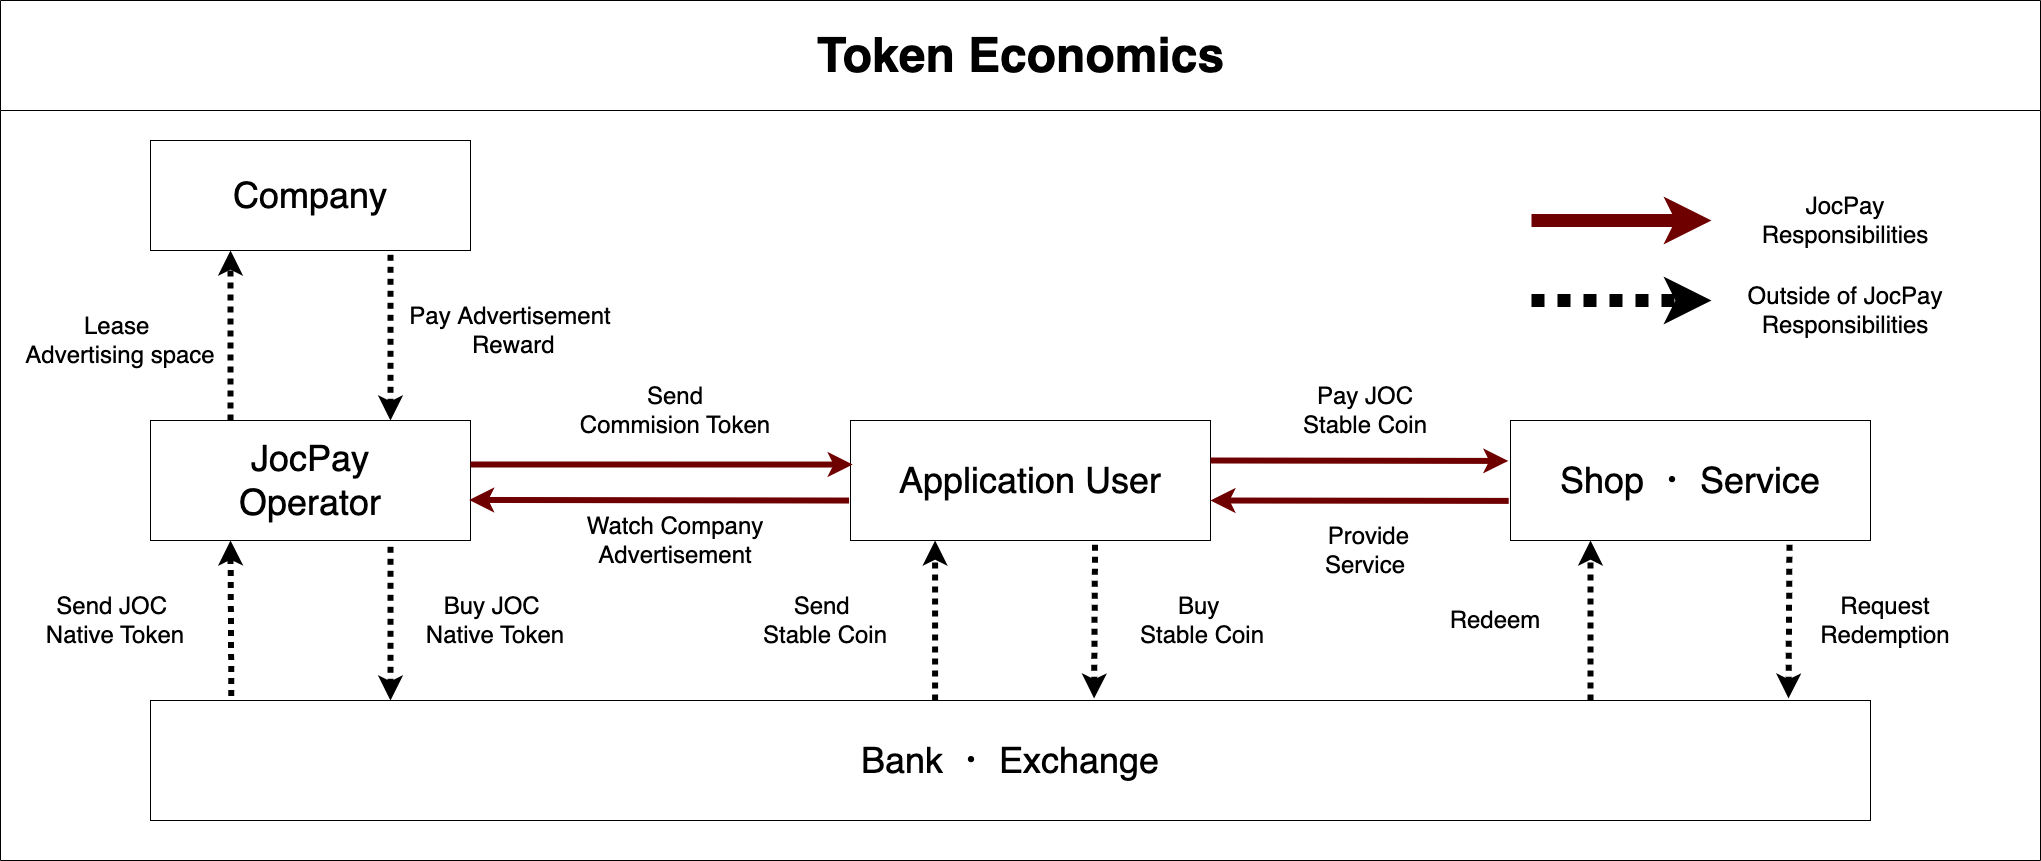

The diagram above was exported from draw.io. Its source (the exported page's mxGraphModel, read from the mxfile embedded in the PNG):
<mxGraphModel dx="3055" dy="1492" grid="1" gridSize="10" guides="1" tooltips="1" connect="1" arrows="1" fold="1" page="1" pageScale="1" pageWidth="827" pageHeight="1169" math="0" shadow="0">
  <root>
    <mxCell id="0" />
    <mxCell id="1" parent="0" />
    <mxCell id="dNxyNK7c78bLwvsdeMH5-11" value="&lt;font style=&quot;font-size: 48px;&quot;&gt;Token Economics&lt;/font&gt;" style="swimlane;html=1;startSize=110;horizontal=1;containerType=tree;glass=0;container=0;" parent="1" vertex="1">
      <mxGeometry x="-470" y="100" width="2040" height="860" as="geometry" />
    </mxCell>
    <UserObject label="Company" name="Edward Morrison" position="Brand Manager" location="Office 2" email="me@example.com" placeholders="1" id="P-6PeeFyFiCDpy4xpbyp-1">
      <mxCell style="whiteSpace=wrap;html=1;rounded=0;glass=0;treeFolding=1;treeMoving=1;fontSize=36;container=0;" vertex="1" parent="dNxyNK7c78bLwvsdeMH5-11">
        <mxGeometry x="150" y="140" width="320" height="110" as="geometry" />
      </mxCell>
    </UserObject>
    <mxCell id="P-6PeeFyFiCDpy4xpbyp-33" value="Lease&amp;nbsp;&lt;div&gt;Advertising space&lt;/div&gt;" style="text;html=1;align=center;verticalAlign=middle;whiteSpace=wrap;rounded=0;fontSize=24;container=0;" vertex="1" parent="dNxyNK7c78bLwvsdeMH5-11">
      <mxGeometry x="20" y="310" width="200" height="60" as="geometry" />
    </mxCell>
    <mxCell id="P-6PeeFyFiCDpy4xpbyp-25" value="Buy JOC&amp;nbsp;&lt;div&gt;Native Token&lt;/div&gt;" style="text;html=1;align=center;verticalAlign=middle;whiteSpace=wrap;rounded=0;fontSize=24;container=0;" vertex="1" parent="dNxyNK7c78bLwvsdeMH5-11">
      <mxGeometry x="400" y="590" width="190" height="60" as="geometry" />
    </mxCell>
    <UserObject label="Shop ・ Service" name="Alison Donovan" position="System Admin" location="Office 3" email="me@example.com" placeholders="1" id="dNxyNK7c78bLwvsdeMH5-18">
      <mxCell style="whiteSpace=wrap;html=1;rounded=0;glass=0;fontSize=36;container=0;" parent="dNxyNK7c78bLwvsdeMH5-11" vertex="1">
        <mxGeometry x="1510" y="420" width="360" height="120" as="geometry" />
      </mxCell>
    </UserObject>
    <UserObject label="Application User" name="Edward Morrison" position="Brand Manager" location="Office 2" email="me@example.com" placeholders="1" id="P-6PeeFyFiCDpy4xpbyp-3">
      <mxCell style="whiteSpace=wrap;html=1;rounded=0;glass=0;treeFolding=1;treeMoving=1;fontSize=36;container=0;" vertex="1" parent="dNxyNK7c78bLwvsdeMH5-11">
        <mxGeometry x="850" y="420" width="360" height="120" as="geometry" />
      </mxCell>
    </UserObject>
    <mxCell id="P-6PeeFyFiCDpy4xpbyp-37" value="" style="endArrow=classic;html=1;rounded=0;strokeWidth=6;exitX=1;exitY=0.25;exitDx=0;exitDy=0;entryX=-0.006;entryY=0.337;entryDx=0;entryDy=0;entryPerimeter=0;fillColor=#a20025;strokeColor=#6F0000;" edge="1" parent="dNxyNK7c78bLwvsdeMH5-11" target="dNxyNK7c78bLwvsdeMH5-18">
      <mxGeometry width="50" height="50" relative="1" as="geometry">
        <mxPoint x="1210" y="460" as="sourcePoint" />
        <mxPoint x="1510" y="460" as="targetPoint" />
      </mxGeometry>
    </mxCell>
    <mxCell id="P-6PeeFyFiCDpy4xpbyp-38" value="" style="endArrow=none;html=1;rounded=0;strokeWidth=6;entryX=-0.005;entryY=0.67;entryDx=0;entryDy=0;exitX=1;exitY=0.25;exitDx=0;exitDy=0;startArrow=classic;startFill=1;endFill=0;entryPerimeter=0;fillColor=#a20025;strokeColor=#6F0000;" edge="1" parent="dNxyNK7c78bLwvsdeMH5-11" target="dNxyNK7c78bLwvsdeMH5-18">
      <mxGeometry width="50" height="50" relative="1" as="geometry">
        <mxPoint x="1210" y="500" as="sourcePoint" />
        <mxPoint x="1370" y="500" as="targetPoint" />
      </mxGeometry>
    </mxCell>
    <mxCell id="P-6PeeFyFiCDpy4xpbyp-41" value="" style="endArrow=none;html=1;rounded=0;strokeWidth=6;entryX=0.75;entryY=1;entryDx=0;entryDy=0;exitX=0.176;exitY=-0.02;exitDx=0;exitDy=0;endFill=0;startArrow=classic;startFill=1;exitPerimeter=0;dashed=1;dashPattern=1 1;strokeColor=default;" edge="1" parent="dNxyNK7c78bLwvsdeMH5-11">
      <mxGeometry width="50" height="50" relative="1" as="geometry">
        <mxPoint x="1093.5900000000001" y="698" as="sourcePoint" />
        <mxPoint x="1094.5900000000001" y="540" as="targetPoint" />
      </mxGeometry>
    </mxCell>
    <mxCell id="P-6PeeFyFiCDpy4xpbyp-40" value="" style="endArrow=classic;html=1;rounded=0;strokeWidth=6;entryX=0.25;entryY=1;entryDx=0;entryDy=0;exitX=0.059;exitY=0;exitDx=0;exitDy=0;exitPerimeter=0;dashed=1;dashPattern=1 1;" edge="1" parent="dNxyNK7c78bLwvsdeMH5-11">
      <mxGeometry width="50" height="50" relative="1" as="geometry">
        <mxPoint x="934.59" y="700" as="sourcePoint" />
        <mxPoint x="934.59" y="540" as="targetPoint" />
      </mxGeometry>
    </mxCell>
    <mxCell id="P-6PeeFyFiCDpy4xpbyp-42" value="" style="endArrow=classic;html=1;rounded=0;strokeWidth=6;entryX=0.25;entryY=1;entryDx=0;entryDy=0;exitX=0.059;exitY=0;exitDx=0;exitDy=0;exitPerimeter=0;dashed=1;dashPattern=1 1;" edge="1" parent="dNxyNK7c78bLwvsdeMH5-11">
      <mxGeometry width="50" height="50" relative="1" as="geometry">
        <mxPoint x="1590" y="700" as="sourcePoint" />
        <mxPoint x="1590" y="540" as="targetPoint" />
      </mxGeometry>
    </mxCell>
    <mxCell id="P-6PeeFyFiCDpy4xpbyp-43" value="" style="endArrow=none;html=1;rounded=0;strokeWidth=6;entryX=0.75;entryY=1;entryDx=0;entryDy=0;exitX=0.176;exitY=-0.02;exitDx=0;exitDy=0;endFill=0;startArrow=classic;startFill=1;exitPerimeter=0;dashed=1;dashPattern=1 1;" edge="1" parent="dNxyNK7c78bLwvsdeMH5-11">
      <mxGeometry width="50" height="50" relative="1" as="geometry">
        <mxPoint x="1788" y="698" as="sourcePoint" />
        <mxPoint x="1789" y="540" as="targetPoint" />
      </mxGeometry>
    </mxCell>
    <mxCell id="P-6PeeFyFiCDpy4xpbyp-47" value="Buy&amp;nbsp;&lt;div&gt;Stable Coin&lt;/div&gt;" style="text;html=1;align=center;verticalAlign=middle;whiteSpace=wrap;rounded=0;fontSize=24;container=0;" vertex="1" parent="dNxyNK7c78bLwvsdeMH5-11">
      <mxGeometry x="1107" y="590" width="190" height="60" as="geometry" />
    </mxCell>
    <mxCell id="P-6PeeFyFiCDpy4xpbyp-49" value="Watch Company&lt;div&gt;Advertisement&lt;br&gt;&lt;/div&gt;" style="text;html=1;align=center;verticalAlign=middle;whiteSpace=wrap;rounded=0;fontSize=24;container=0;" vertex="1" parent="dNxyNK7c78bLwvsdeMH5-11">
      <mxGeometry x="580" y="510" width="190" height="60" as="geometry" />
    </mxCell>
    <mxCell id="P-6PeeFyFiCDpy4xpbyp-50" value="Send&lt;div&gt;Commision Token&lt;/div&gt;" style="text;html=1;align=center;verticalAlign=middle;whiteSpace=wrap;rounded=0;fontSize=24;container=0;" vertex="1" parent="dNxyNK7c78bLwvsdeMH5-11">
      <mxGeometry x="575" y="380" width="200" height="60" as="geometry" />
    </mxCell>
    <mxCell id="P-6PeeFyFiCDpy4xpbyp-51" value="Pay&amp;nbsp;&lt;span style=&quot;background-color: initial;&quot;&gt;Advertisement&lt;/span&gt;&lt;div&gt;&lt;span style=&quot;background-color: initial;&quot;&gt;&amp;nbsp;Reward&lt;/span&gt;&lt;/div&gt;" style="text;html=1;align=center;verticalAlign=middle;whiteSpace=wrap;rounded=0;fontSize=24;container=0;" vertex="1" parent="dNxyNK7c78bLwvsdeMH5-11">
      <mxGeometry x="410" y="300" width="200" height="60" as="geometry" />
    </mxCell>
    <mxCell id="P-6PeeFyFiCDpy4xpbyp-52" value="Pay JOC&lt;div&gt;Stable Coin&lt;/div&gt;" style="text;html=1;align=center;verticalAlign=middle;whiteSpace=wrap;rounded=0;fontSize=24;container=0;" vertex="1" parent="dNxyNK7c78bLwvsdeMH5-11">
      <mxGeometry x="1270" y="380" width="190" height="60" as="geometry" />
    </mxCell>
    <mxCell id="P-6PeeFyFiCDpy4xpbyp-53" value="&amp;nbsp;Provide&lt;div&gt;Service&lt;/div&gt;" style="text;html=1;align=center;verticalAlign=middle;whiteSpace=wrap;rounded=0;fontSize=24;container=0;fontFamily=Helvetica;fontColor=default;" vertex="1" parent="dNxyNK7c78bLwvsdeMH5-11">
      <mxGeometry x="1270" y="520" width="190" height="60" as="geometry" />
    </mxCell>
    <mxCell id="P-6PeeFyFiCDpy4xpbyp-54" value="Redeem" style="text;html=1;align=center;verticalAlign=middle;whiteSpace=wrap;rounded=0;fontSize=24;container=0;fontFamily=Helvetica;fontColor=default;" vertex="1" parent="dNxyNK7c78bLwvsdeMH5-11">
      <mxGeometry x="1400" y="590" width="190" height="60" as="geometry" />
    </mxCell>
    <mxCell id="P-6PeeFyFiCDpy4xpbyp-55" value="Request&lt;div&gt;Redemption&lt;/div&gt;" style="text;html=1;align=center;verticalAlign=middle;whiteSpace=wrap;rounded=0;fontSize=24;container=0;fontFamily=Helvetica;fontColor=default;" vertex="1" parent="dNxyNK7c78bLwvsdeMH5-11">
      <mxGeometry x="1790" y="590" width="190" height="60" as="geometry" />
    </mxCell>
    <mxCell id="P-6PeeFyFiCDpy4xpbyp-56" value="" style="endArrow=classic;html=1;rounded=0;strokeWidth=13;exitX=1;exitY=0.25;exitDx=0;exitDy=0;fillColor=#a20025;strokeColor=#6F0000;" edge="1" parent="dNxyNK7c78bLwvsdeMH5-11">
      <mxGeometry width="50" height="50" relative="1" as="geometry">
        <mxPoint x="1531" y="220" as="sourcePoint" />
        <mxPoint x="1711" y="220" as="targetPoint" />
      </mxGeometry>
    </mxCell>
    <mxCell id="P-6PeeFyFiCDpy4xpbyp-57" value="" style="endArrow=classic;html=1;rounded=0;strokeWidth=13;exitX=1;exitY=0.25;exitDx=0;exitDy=0;strokeColor=#000000;dashed=1;dashPattern=1 1;" edge="1" parent="dNxyNK7c78bLwvsdeMH5-11">
      <mxGeometry width="50" height="50" relative="1" as="geometry">
        <mxPoint x="1531" y="300" as="sourcePoint" />
        <mxPoint x="1711" y="300" as="targetPoint" />
      </mxGeometry>
    </mxCell>
    <mxCell id="P-6PeeFyFiCDpy4xpbyp-58" value="JocPay Responsibilities" style="text;html=1;align=center;verticalAlign=middle;whiteSpace=wrap;rounded=0;fontSize=24;container=0;fontFamily=Helvetica;fontColor=default;" vertex="1" parent="dNxyNK7c78bLwvsdeMH5-11">
      <mxGeometry x="1750" y="190" width="190" height="60" as="geometry" />
    </mxCell>
    <mxCell id="P-6PeeFyFiCDpy4xpbyp-59" value="Outside of JocPay Responsibilities" style="text;html=1;align=center;verticalAlign=middle;whiteSpace=wrap;rounded=0;fontSize=24;container=0;fontFamily=Helvetica;fontColor=default;" vertex="1" parent="dNxyNK7c78bLwvsdeMH5-11">
      <mxGeometry x="1735" y="280" width="220" height="60" as="geometry" />
    </mxCell>
    <mxCell id="P-6PeeFyFiCDpy4xpbyp-44" value="Send JOC&amp;nbsp;&lt;div&gt;Native Token&lt;/div&gt;" style="text;html=1;align=center;verticalAlign=middle;whiteSpace=wrap;rounded=0;fontSize=24;container=0;" vertex="1" parent="dNxyNK7c78bLwvsdeMH5-11">
      <mxGeometry x="20" y="590" width="190" height="60" as="geometry" />
    </mxCell>
    <mxCell id="P-6PeeFyFiCDpy4xpbyp-48" value="Send&amp;nbsp;&lt;div&gt;Stable Coin&lt;/div&gt;" style="text;html=1;align=center;verticalAlign=middle;whiteSpace=wrap;rounded=0;fontSize=24;container=0;" vertex="1" parent="dNxyNK7c78bLwvsdeMH5-11">
      <mxGeometry x="730" y="590" width="190" height="60" as="geometry" />
    </mxCell>
    <UserObject label="Bank ・ Exchange" placeholders="1" id="dNxyNK7c78bLwvsdeMH5-12">
      <mxCell style="whiteSpace=wrap;html=1;rounded=0;glass=0;treeMoving=1;treeFolding=1;fontSize=36;container=0;" parent="1" vertex="1">
        <mxGeometry x="-320" y="800" width="1720" height="120" as="geometry" />
      </mxCell>
    </UserObject>
    <UserObject label="JocPay&lt;div&gt;Operator&lt;/div&gt;" name="Edward Morrison" position="Brand Manager" location="Office 2" email="me@example.com" placeholders="1" id="dNxyNK7c78bLwvsdeMH5-14">
      <mxCell style="whiteSpace=wrap;html=1;rounded=0;glass=0;treeFolding=1;treeMoving=1;fontSize=36;container=0;" parent="1" vertex="1">
        <mxGeometry x="-320" y="520" width="320" height="120" as="geometry" />
      </mxCell>
    </UserObject>
    <mxCell id="P-6PeeFyFiCDpy4xpbyp-30" value="" style="endArrow=classic;html=1;rounded=0;strokeWidth=6;entryX=0.25;entryY=1;entryDx=0;entryDy=0;exitX=0.047;exitY=-0.037;exitDx=0;exitDy=0;exitPerimeter=0;fillColor=#a20025;strokeColor=default;dashed=1;dashPattern=1 1;" edge="1" parent="1" source="dNxyNK7c78bLwvsdeMH5-12" target="dNxyNK7c78bLwvsdeMH5-14">
      <mxGeometry width="50" height="50" relative="1" as="geometry">
        <mxPoint x="-240" y="790" as="sourcePoint" />
        <mxPoint x="-170" y="700" as="targetPoint" />
      </mxGeometry>
    </mxCell>
    <mxCell id="P-6PeeFyFiCDpy4xpbyp-31" value="" style="endArrow=classic;html=1;rounded=0;strokeWidth=6;entryX=0.25;entryY=1;entryDx=0;entryDy=0;exitX=0.25;exitY=0;exitDx=0;exitDy=0;fillColor=#a20025;strokeColor=default;dashed=1;dashPattern=1 1;" edge="1" parent="1" source="dNxyNK7c78bLwvsdeMH5-14" target="P-6PeeFyFiCDpy4xpbyp-1">
      <mxGeometry width="50" height="50" relative="1" as="geometry">
        <mxPoint x="-240" y="510" as="sourcePoint" />
        <mxPoint x="-240" y="460" as="targetPoint" />
      </mxGeometry>
    </mxCell>
    <mxCell id="P-6PeeFyFiCDpy4xpbyp-34" value="" style="endArrow=none;html=1;rounded=0;strokeWidth=6;entryX=0.75;entryY=1;entryDx=0;entryDy=0;exitX=0.75;exitY=0;exitDx=0;exitDy=0;endFill=0;startArrow=classic;startFill=1;fillColor=#a20025;strokeColor=default;dashed=1;dashPattern=1 1;" edge="1" parent="1" source="dNxyNK7c78bLwvsdeMH5-14" target="P-6PeeFyFiCDpy4xpbyp-1">
      <mxGeometry width="50" height="50" relative="1" as="geometry">
        <mxPoint x="-100" y="570" as="sourcePoint" />
        <mxPoint x="-100" y="380" as="targetPoint" />
      </mxGeometry>
    </mxCell>
    <mxCell id="P-6PeeFyFiCDpy4xpbyp-35" value="" style="endArrow=none;html=1;rounded=0;strokeWidth=6;entryX=0.75;entryY=1;entryDx=0;entryDy=0;endFill=0;startArrow=classic;startFill=1;fillColor=#a20025;strokeColor=default;dashed=1;dashPattern=1 1;" edge="1" parent="1" target="dNxyNK7c78bLwvsdeMH5-14">
      <mxGeometry width="50" height="50" relative="1" as="geometry">
        <mxPoint x="-80" y="800" as="sourcePoint" />
        <mxPoint x="-70" y="380" as="targetPoint" />
      </mxGeometry>
    </mxCell>
    <mxCell id="P-6PeeFyFiCDpy4xpbyp-36" value="" style="endArrow=classic;html=1;rounded=0;strokeWidth=6;entryX=0.006;entryY=0.367;entryDx=0;entryDy=0;entryPerimeter=0;fillColor=#a20025;strokeColor=#6F0000;" edge="1" parent="1" target="P-6PeeFyFiCDpy4xpbyp-3">
      <mxGeometry width="50" height="50" relative="1" as="geometry">
        <mxPoint y="564" as="sourcePoint" />
        <mxPoint x="130" y="570" as="targetPoint" />
      </mxGeometry>
    </mxCell>
    <mxCell id="P-6PeeFyFiCDpy4xpbyp-39" value="" style="endArrow=none;html=1;rounded=0;strokeWidth=6;startArrow=classic;startFill=1;endFill=0;entryX=-0.004;entryY=0.667;entryDx=0;entryDy=0;entryPerimeter=0;exitX=0.996;exitY=0.662;exitDx=0;exitDy=0;exitPerimeter=0;fillColor=#a20025;strokeColor=#6F0000;" edge="1" parent="1" source="dNxyNK7c78bLwvsdeMH5-14" target="P-6PeeFyFiCDpy4xpbyp-3">
      <mxGeometry width="50" height="50" relative="1" as="geometry">
        <mxPoint x="40" y="700" as="sourcePoint" />
        <mxPoint x="140" y="640" as="targetPoint" />
      </mxGeometry>
    </mxCell>
  </root>
</mxGraphModel>